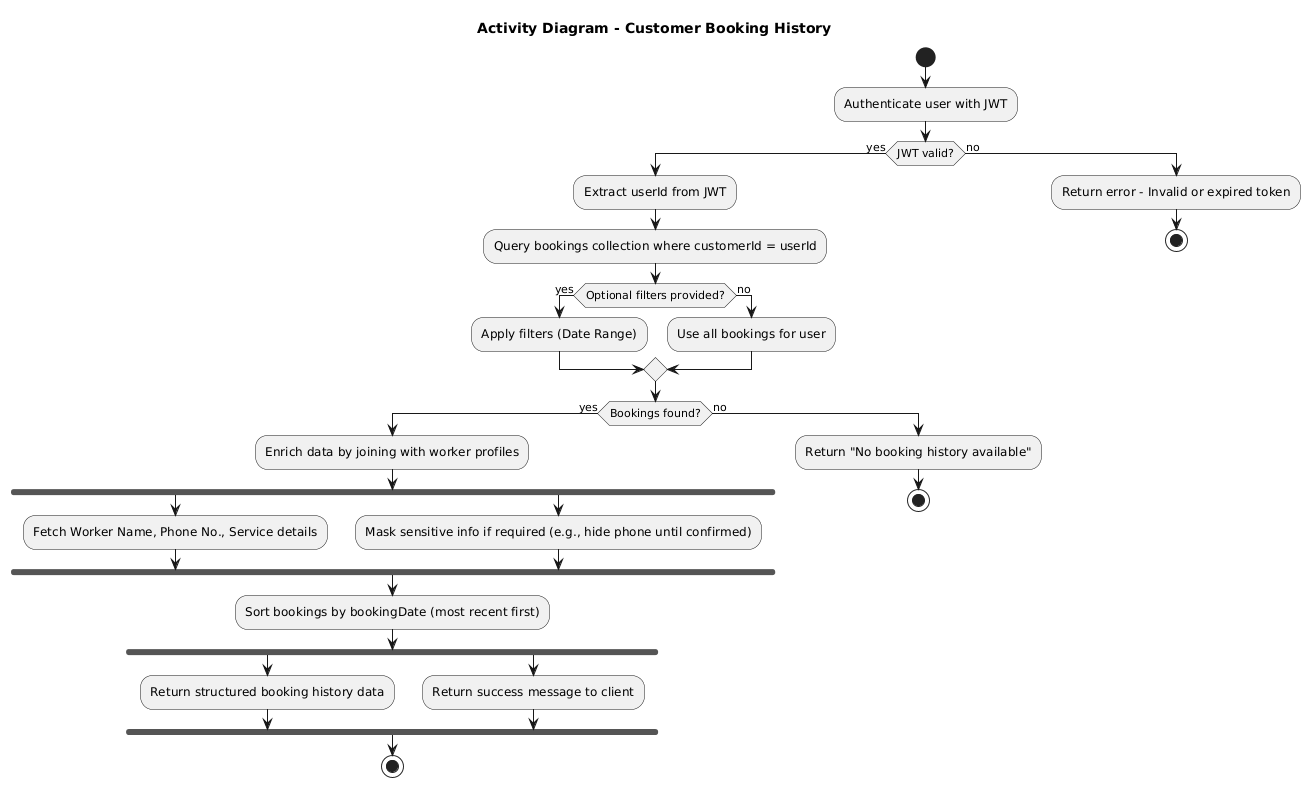

The diagram above was rendered by PlantUML. Its source (embedded in the PNG):
@startuml
title Activity Diagram - Customer Booking History

start

:Authenticate user with JWT;

if (JWT valid?) then (yes)
  :Extract userId from JWT;

  :Query bookings collection where customerId = userId;

  if (Optional filters provided?) then (yes)
    :Apply filters (Date Range);
  else (no)
    :Use all bookings for user;
  endif

  if (Bookings found?) then (yes)
    :Enrich data by joining with worker profiles;
    
    fork
      :Fetch Worker Name, Phone No., Service details;
    fork again
      :Mask sensitive info if required (e.g., hide phone until confirmed);
    end fork

    :Sort bookings by bookingDate (most recent first);

    fork
      :Return structured booking history data;
    fork again
      :Return success message to client;
    end fork

    stop
  else (no)
    :Return "No booking history available";
    stop
  endif

else (no)
  :Return error - Invalid or expired token;
  stop
endif
@enduml